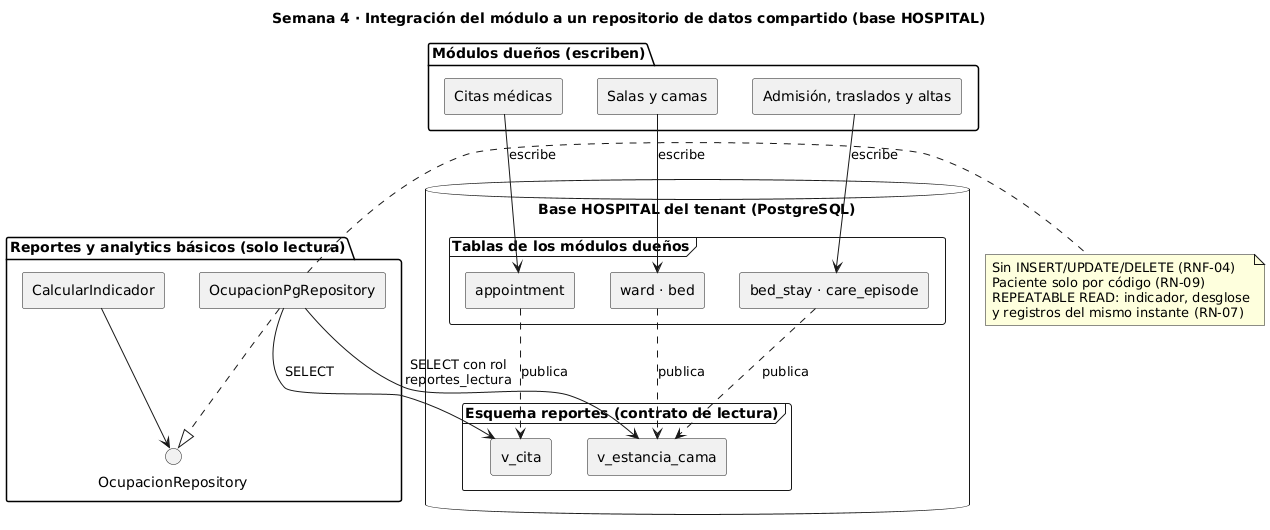

The diagram above was rendered by PlantUML. Its source (embedded in the PNG):
@startuml repositorio_compartido_reportes_analytics_basicos
title Semana 4 · Integración del módulo a un repositorio de datos compartido (base HOSPITAL)
skinparam shadowing false
skinparam componentStyle rectangle

package "Módulos dueños (escriben)" {
  [Citas médicas] as citas
  [Salas y camas] as camas
  [Admisión, traslados y altas] as estancias
}

database "Base HOSPITAL del tenant (PostgreSQL)" {
  frame "Tablas de los módulos dueños" {
    [appointment] as t1
    [ward · bed] as t2
    [bed_stay · care_episode] as t3
  }
  frame "Esquema reportes (contrato de lectura)" {
    [v_cita] as v1
    [v_estancia_cama] as v2
  }
}

package "Reportes y analytics básicos (solo lectura)" {
  [CalcularIndicador] as caso
  interface "OcupacionRepository" as repo
  [OcupacionPgRepository] as adaptador
}

citas --> t1 : escribe
camas --> t2 : escribe
estancias --> t3 : escribe
t1 ..> v1 : publica
t2 ..> v2 : publica
t3 ..> v2 : publica
caso --> repo
adaptador ..|> repo
adaptador --> v2 : SELECT con rol\nreportes_lectura
adaptador --> v1 : SELECT

note right of adaptador
  Sin INSERT/UPDATE/DELETE (RNF-04)
  Paciente solo por código (RN-09)
  REPEATABLE READ: indicador, desglose
  y registros del mismo instante (RN-07)
end note
@enduml